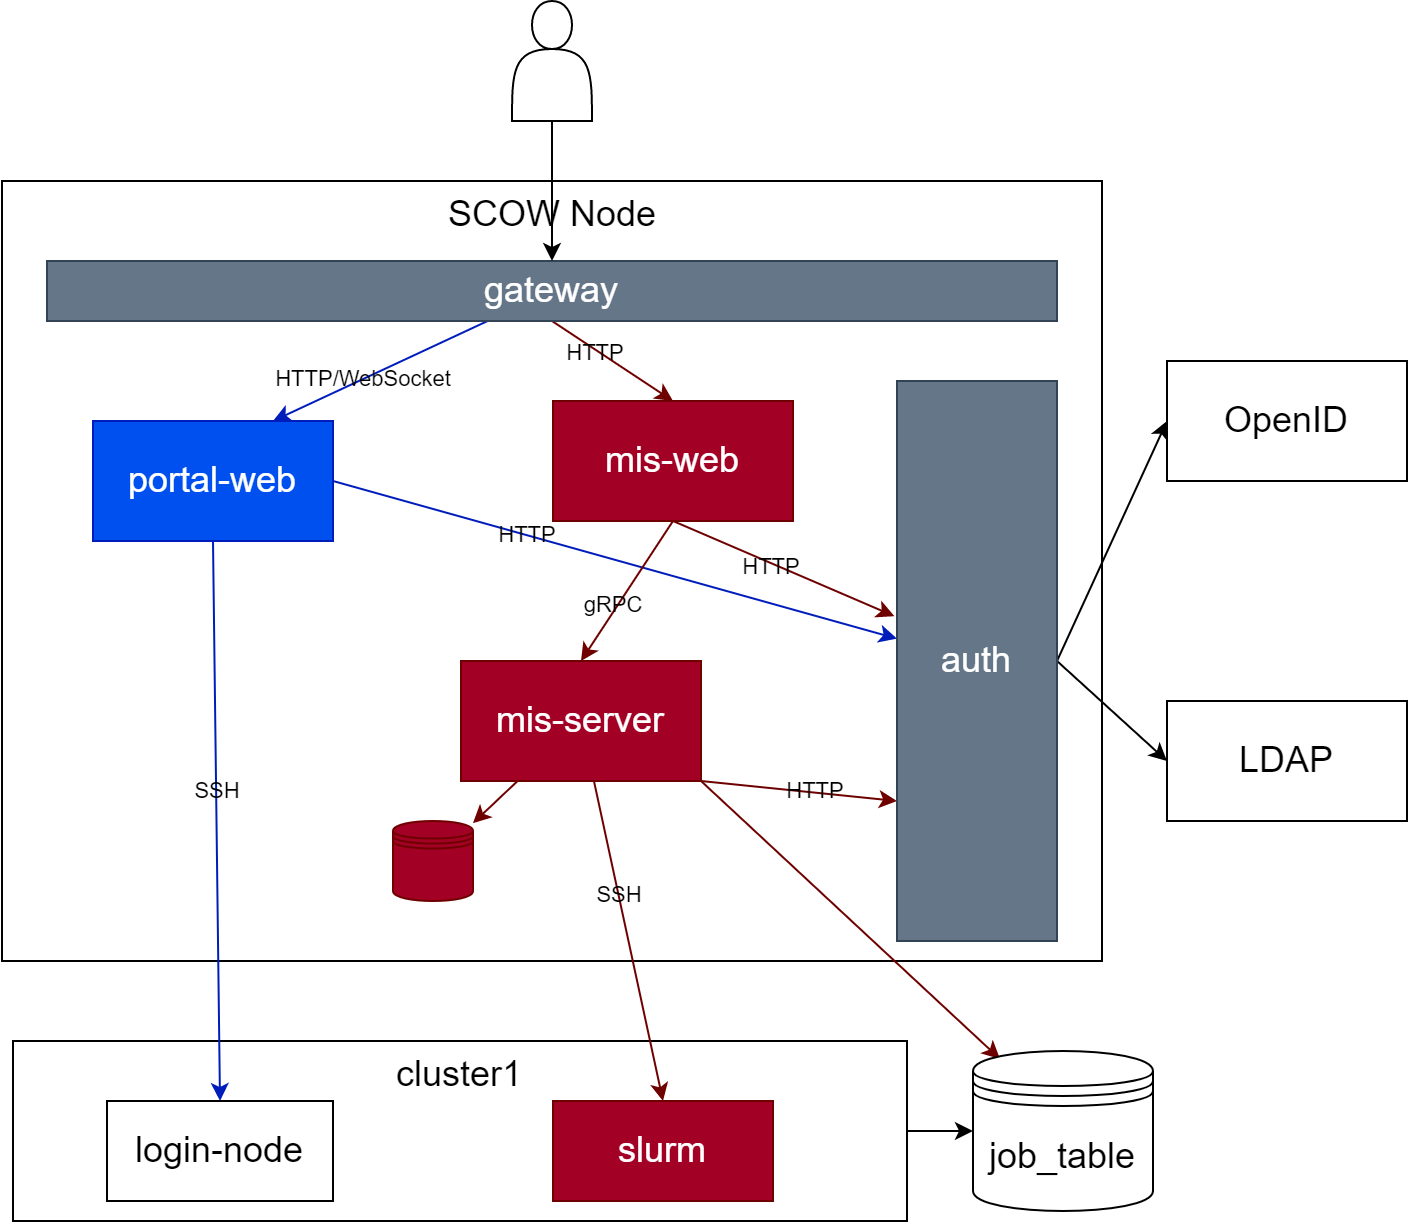

The diagram above was exported from draw.io. Its source (the exported page's mxGraphModel, read from the mxfile embedded in the PNG):
<mxGraphModel dx="921" dy="628" grid="1" gridSize="10" guides="1" tooltips="1" connect="1" arrows="1" fold="1" page="1" pageScale="1" pageWidth="827" pageHeight="1169" math="0" shadow="0">
  <root>
    <mxCell id="0" />
    <mxCell id="1" parent="0" />
    <mxCell id="83" style="edgeStyle=none;html=1;exitX=1;exitY=0.5;exitDx=0;exitDy=0;entryX=0;entryY=0.5;entryDx=0;entryDy=0;fontSize=18;labelBackgroundColor=none;" parent="1" source="78" target="14" edge="1">
      <mxGeometry relative="1" as="geometry" />
    </mxCell>
    <mxCell id="78" value="cluster1" style="rounded=0;whiteSpace=wrap;html=1;verticalAlign=top;fontSize=18;fillColor=none;labelBackgroundColor=none;" parent="1" vertex="1">
      <mxGeometry x="130" y="540" width="447" height="90" as="geometry" />
    </mxCell>
    <mxCell id="47" value="SCOW Node" style="rounded=0;whiteSpace=wrap;html=1;fillColor=none;verticalAlign=top;fontSize=18;labelBackgroundColor=none;" parent="1" vertex="1">
      <mxGeometry x="124.5" y="110" width="550" height="390" as="geometry" />
    </mxCell>
    <mxCell id="51" style="edgeStyle=none;html=1;exitX=0.5;exitY=1;exitDx=0;exitDy=0;entryX=0.5;entryY=0;entryDx=0;entryDy=0;fillColor=#a20025;strokeColor=#6F0000;labelBackgroundColor=none;" parent="1" source="48" target="49" edge="1">
      <mxGeometry relative="1" as="geometry" />
    </mxCell>
    <mxCell id="86" value="HTTP" style="edgeLabel;html=1;align=center;verticalAlign=middle;resizable=0;points=[];labelBackgroundColor=none;" vertex="1" connectable="0" parent="51">
      <mxGeometry x="-0.2709" y="-1" relative="1" as="geometry">
        <mxPoint as="offset" />
      </mxGeometry>
    </mxCell>
    <mxCell id="52" style="edgeStyle=none;html=1;entryX=0.75;entryY=0;entryDx=0;entryDy=0;fillColor=#0050ef;strokeColor=#001DBC;labelBackgroundColor=none;" parent="1" source="48" target="5" edge="1">
      <mxGeometry relative="1" as="geometry" />
    </mxCell>
    <mxCell id="84" value="HTTP/WebSocket" style="edgeLabel;html=1;align=center;verticalAlign=middle;resizable=0;points=[];labelBackgroundColor=none;" vertex="1" connectable="0" parent="52">
      <mxGeometry x="0.1639" relative="1" as="geometry">
        <mxPoint as="offset" />
      </mxGeometry>
    </mxCell>
    <mxCell id="48" value="gateway" style="rounded=0;whiteSpace=wrap;html=1;fontSize=18;fillColor=#647687;fontColor=#ffffff;strokeColor=#314354;labelBackgroundColor=none;" parent="1" vertex="1">
      <mxGeometry x="147" y="150" width="505" height="30" as="geometry" />
    </mxCell>
    <mxCell id="6" value="" style="edgeStyle=none;html=1;entryX=0.5;entryY=0;entryDx=0;entryDy=0;labelBackgroundColor=none;" parent="1" source="2" target="48" edge="1">
      <mxGeometry relative="1" as="geometry" />
    </mxCell>
    <mxCell id="2" value="" style="shape=actor;whiteSpace=wrap;html=1;labelBackgroundColor=none;" parent="1" vertex="1">
      <mxGeometry x="379.5" y="20" width="40" height="60" as="geometry" />
    </mxCell>
    <mxCell id="16" style="edgeStyle=none;html=1;entryX=0.15;entryY=0.05;entryDx=0;entryDy=0;fontSize=18;exitX=1;exitY=1;exitDx=0;exitDy=0;fillColor=#a20025;strokeColor=#6F0000;entryPerimeter=0;labelBackgroundColor=none;" parent="1" source="8" target="14" edge="1">
      <mxGeometry relative="1" as="geometry">
        <mxPoint x="127" y="320" as="targetPoint" />
      </mxGeometry>
    </mxCell>
    <mxCell id="56" style="edgeStyle=none;html=1;exitX=1;exitY=0.5;exitDx=0;exitDy=0;fillColor=#0050ef;strokeColor=#001DBC;labelBackgroundColor=none;" parent="1" source="5" target="9" edge="1">
      <mxGeometry relative="1" as="geometry" />
    </mxCell>
    <mxCell id="87" value="HTTP" style="edgeLabel;html=1;align=center;verticalAlign=middle;resizable=0;points=[];labelBackgroundColor=none;" vertex="1" connectable="0" parent="56">
      <mxGeometry x="-0.3138" relative="1" as="geometry">
        <mxPoint as="offset" />
      </mxGeometry>
    </mxCell>
    <mxCell id="81" style="edgeStyle=none;html=1;exitX=0.5;exitY=1;exitDx=0;exitDy=0;entryX=0.5;entryY=0;entryDx=0;entryDy=0;fontSize=18;fillColor=#0050ef;strokeColor=#001DBC;labelBackgroundColor=none;" parent="1" source="5" target="80" edge="1">
      <mxGeometry relative="1" as="geometry" />
    </mxCell>
    <mxCell id="85" value="SSH" style="edgeLabel;html=1;align=center;verticalAlign=middle;resizable=0;points=[];labelBackgroundColor=none;" vertex="1" connectable="0" parent="81">
      <mxGeometry x="-0.1079" relative="1" as="geometry">
        <mxPoint as="offset" />
      </mxGeometry>
    </mxCell>
    <mxCell id="5" value="portal-web" style="whiteSpace=wrap;html=1;fontSize=18;fillColor=#0050ef;fontColor=#ffffff;strokeColor=#001DBC;labelBackgroundColor=none;" parent="1" vertex="1">
      <mxGeometry x="170" y="230" width="120" height="60" as="geometry" />
    </mxCell>
    <mxCell id="28" style="edgeStyle=none;html=1;fontSize=18;fillColor=#a20025;strokeColor=#6F0000;labelBackgroundColor=none;" parent="1" source="8" target="27" edge="1">
      <mxGeometry relative="1" as="geometry" />
    </mxCell>
    <mxCell id="54" style="edgeStyle=none;html=1;exitX=1;exitY=1;exitDx=0;exitDy=0;entryX=0;entryY=0.75;entryDx=0;entryDy=0;fillColor=#a20025;strokeColor=#6F0000;labelBackgroundColor=none;" parent="1" source="8" target="9" edge="1">
      <mxGeometry relative="1" as="geometry" />
    </mxCell>
    <mxCell id="90" value="HTTP" style="edgeLabel;html=1;align=center;verticalAlign=middle;resizable=0;points=[];labelBackgroundColor=none;" vertex="1" connectable="0" parent="54">
      <mxGeometry x="0.1507" y="1" relative="1" as="geometry">
        <mxPoint as="offset" />
      </mxGeometry>
    </mxCell>
    <mxCell id="8" value="&lt;span style=&quot;font-size: 18px&quot;&gt;mis-server&lt;br&gt;&lt;/span&gt;" style="whiteSpace=wrap;html=1;fillColor=#a20025;fontColor=#ffffff;strokeColor=#6F0000;labelBackgroundColor=none;" parent="1" vertex="1">
      <mxGeometry x="354" y="350" width="120" height="60" as="geometry" />
    </mxCell>
    <mxCell id="45" style="edgeStyle=none;html=1;entryX=0;entryY=0.5;entryDx=0;entryDy=0;fontSize=18;exitX=1;exitY=0.5;exitDx=0;exitDy=0;labelBackgroundColor=none;" parent="1" source="9" target="44" edge="1">
      <mxGeometry relative="1" as="geometry" />
    </mxCell>
    <mxCell id="46" style="edgeStyle=none;html=1;exitX=1;exitY=0.5;exitDx=0;exitDy=0;entryX=0;entryY=0.5;entryDx=0;entryDy=0;fontSize=18;labelBackgroundColor=none;" parent="1" source="9" target="43" edge="1">
      <mxGeometry relative="1" as="geometry" />
    </mxCell>
    <mxCell id="9" value="auth" style="whiteSpace=wrap;html=1;fontSize=18;fillColor=#647687;fontColor=#ffffff;strokeColor=#314354;labelBackgroundColor=none;" parent="1" vertex="1">
      <mxGeometry x="572" y="210" width="80" height="280" as="geometry" />
    </mxCell>
    <mxCell id="14" value="job_table" style="shape=datastore;whiteSpace=wrap;html=1;fontSize=18;labelBackgroundColor=none;" parent="1" vertex="1">
      <mxGeometry x="610" y="545" width="90" height="80" as="geometry" />
    </mxCell>
    <mxCell id="43" value="LDAP" style="whiteSpace=wrap;html=1;fontSize=18;labelBackgroundColor=none;" parent="1" vertex="1">
      <mxGeometry x="707" y="370" width="120" height="60" as="geometry" />
    </mxCell>
    <mxCell id="44" value="&lt;span style=&quot;font-size: 18px&quot;&gt;OpenID&lt;/span&gt;" style="whiteSpace=wrap;html=1;labelBackgroundColor=none;" parent="1" vertex="1">
      <mxGeometry x="707" y="200" width="120" height="60" as="geometry" />
    </mxCell>
    <mxCell id="55" style="edgeStyle=none;html=1;exitX=0.5;exitY=1;exitDx=0;exitDy=0;entryX=-0.016;entryY=0.42;entryDx=0;entryDy=0;entryPerimeter=0;fillColor=#a20025;strokeColor=#6F0000;labelBackgroundColor=none;" parent="1" source="49" target="9" edge="1">
      <mxGeometry relative="1" as="geometry" />
    </mxCell>
    <mxCell id="88" value="HTTP" style="edgeLabel;html=1;align=center;verticalAlign=middle;resizable=0;points=[];labelBackgroundColor=none;" vertex="1" connectable="0" parent="55">
      <mxGeometry x="-0.1102" y="-1" relative="1" as="geometry">
        <mxPoint as="offset" />
      </mxGeometry>
    </mxCell>
    <mxCell id="70" style="edgeStyle=none;html=1;exitX=0.5;exitY=1;exitDx=0;exitDy=0;entryX=0.5;entryY=0;entryDx=0;entryDy=0;fontSize=18;fillColor=#a20025;strokeColor=#6F0000;labelBackgroundColor=none;" parent="1" source="49" target="8" edge="1">
      <mxGeometry relative="1" as="geometry" />
    </mxCell>
    <mxCell id="89" value="gRPC" style="edgeLabel;html=1;align=center;verticalAlign=middle;resizable=0;points=[];labelBackgroundColor=none;" vertex="1" connectable="0" parent="70">
      <mxGeometry x="0.2417" y="-2" relative="1" as="geometry">
        <mxPoint as="offset" />
      </mxGeometry>
    </mxCell>
    <mxCell id="49" value="mis-web" style="whiteSpace=wrap;html=1;fontSize=18;fillColor=#a20025;fontColor=#ffffff;strokeColor=#6F0000;labelBackgroundColor=none;" parent="1" vertex="1">
      <mxGeometry x="400" y="220" width="120" height="60" as="geometry" />
    </mxCell>
    <mxCell id="27" value="" style="shape=datastore;whiteSpace=wrap;html=1;fontSize=18;fillColor=#a20025;fontColor=#ffffff;strokeColor=#6F0000;labelBackgroundColor=none;" parent="1" vertex="1">
      <mxGeometry x="320" y="430" width="40" height="40" as="geometry" />
    </mxCell>
    <mxCell id="60" value="slurm" style="rounded=0;whiteSpace=wrap;html=1;fontSize=18;fillColor=#a20025;fontColor=#ffffff;strokeColor=#6F0000;labelBackgroundColor=none;" parent="1" vertex="1">
      <mxGeometry x="400" y="570" width="110" height="50" as="geometry" />
    </mxCell>
    <mxCell id="40" style="edgeStyle=none;html=1;fontSize=18;entryX=0.5;entryY=0;entryDx=0;entryDy=0;fillColor=#a20025;strokeColor=#6F0000;labelBackgroundColor=none;" parent="1" source="8" target="60" edge="1">
      <mxGeometry relative="1" as="geometry">
        <mxPoint x="309.2816237490513" y="531.7838943606987" as="targetPoint" />
        <mxPoint x="451.25" y="480" as="sourcePoint" />
      </mxGeometry>
    </mxCell>
    <mxCell id="91" value="SSH" style="edgeLabel;html=1;align=center;verticalAlign=middle;resizable=0;points=[];labelBackgroundColor=none;" vertex="1" connectable="0" parent="40">
      <mxGeometry x="-0.291" relative="1" as="geometry">
        <mxPoint as="offset" />
      </mxGeometry>
    </mxCell>
    <mxCell id="80" value="login-node" style="rounded=0;whiteSpace=wrap;html=1;fontSize=18;labelBackgroundColor=none;" parent="1" vertex="1">
      <mxGeometry x="177" y="570" width="113" height="50" as="geometry" />
    </mxCell>
  </root>
</mxGraphModel>